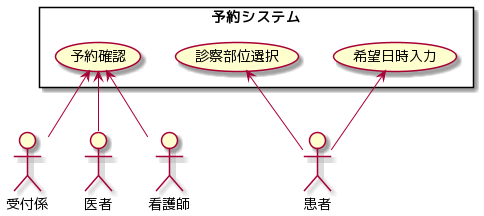

The diagram above was rendered by PlantUML. Its source (embedded in the PNG):
@startuml
:患者: as patient
:受付係: as receptionist
:医者: as doctor
:看護師: as nurse

rectangle 予約システム {
  usecase 希望日時入力 as date
  usecase 診察部位選択 as selection
  usecase 予約確認 as booking
}

patient -up-> date
patient -up-> selection
receptionist -up-> booking
doctor -up-> booking
nurse -up-> booking
@enduml